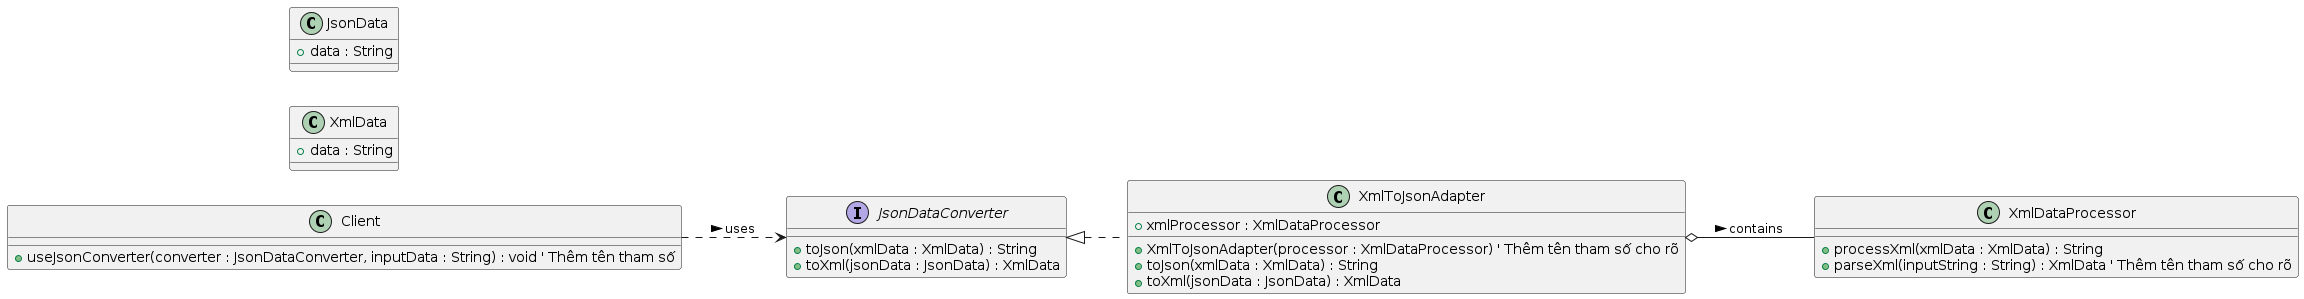

The diagram above was rendered by PlantUML. Its source (embedded in the PNG):
@startuml
' Hướng hiển thị từ trái sang phải
left to right direction

' --- Định nghĩa Interface ---
interface JsonDataConverter {
  + toJson(xmlData : XmlData) : String
  + toXml(jsonData : JsonData) : XmlData
}

' --- Định nghĩa các lớp Data ---
class XmlData {
  + data : String
}

class JsonData {
  + data : String
}

' --- Định nghĩa lớp cần được "adapt" ---
class XmlDataProcessor {
  + processXml(xmlData : XmlData) : String
  + parseXml(inputString : String) : XmlData ' Thêm tên tham số cho rõ
}

' --- Định nghĩa lớp Adapter ---
class XmlToJsonAdapter {
  ' Giữ lại là public như trong mô tả, dù private (-) thường hợp lý hơn
  + xmlProcessor : XmlDataProcessor
  + XmlToJsonAdapter(processor : XmlDataProcessor) ' Thêm tên tham số cho rõ
  + toJson(xmlData : XmlData) : String
  + toXml(jsonData : JsonData) : XmlData
}

' --- Định nghĩa lớp Client ---
class Client {
  + useJsonConverter(converter : JsonDataConverter, inputData : String) : void ' Thêm tên tham số
}

' --- Định nghĩa các mối quan hệ ---

' XmlToJsonAdapter thực thi (implements) interface JsonDataConverter
JsonDataConverter <|.. XmlToJsonAdapter

' XmlToJsonAdapter chứa (aggregates/has-a) một XmlDataProcessor
' Sử dụng Aggregation (o--) vì Adapter tồn tại độc lập với Processor nó chứa
XmlToJsonAdapter o-- XmlDataProcessor : contains >

' Client sử dụng (depends on) JsonDataConverter
' Sử dụng Dependency (..>) vì Client dùng Converter qua tham số phương thức, không giữ instance lâu dài
Client ..> JsonDataConverter : uses >

' Gợi ý các mối quan hệ phụ thuộc (dependency) ẩn (thường không cần vẽ rõ trừ khi muốn nhấn mạnh)
' XmlToJsonAdapter ..> XmlData
' XmlToJsonAdapter ..> JsonData
' XmlDataProcessor ..> XmlData
' Client ..> String ' (Trivial dependency)
@enduml